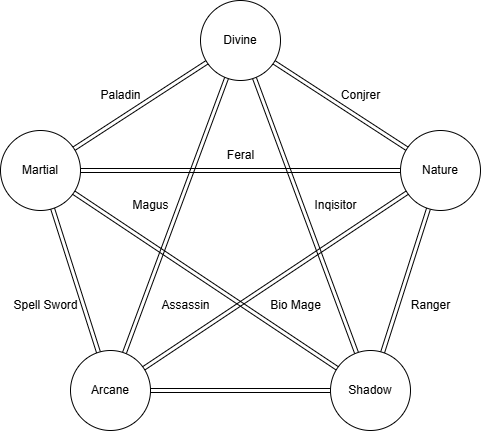

The diagram above was exported from draw.io. Its source (the exported page's mxGraphModel, read from the mxfile embedded in the PNG):
<mxGraphModel dx="1021" dy="481" grid="1" gridSize="10" guides="1" tooltips="1" connect="1" arrows="1" fold="1" page="1" pageScale="1" pageWidth="850" pageHeight="1100" math="0" shadow="0">
  <root>
    <mxCell id="0" />
    <mxCell id="1" parent="0" />
    <mxCell id="21" style="edgeStyle=none;html=1;shape=link;" parent="1" source="2" target="3" edge="1">
      <mxGeometry relative="1" as="geometry" />
    </mxCell>
    <mxCell id="26" style="edgeStyle=none;html=1;shape=link;" parent="1" source="2" target="5" edge="1">
      <mxGeometry relative="1" as="geometry" />
    </mxCell>
    <mxCell id="2" value="Martial" style="ellipse;whiteSpace=wrap;html=1;" parent="1" vertex="1">
      <mxGeometry x="160" y="170" width="80" height="80" as="geometry" />
    </mxCell>
    <mxCell id="22" style="edgeStyle=none;html=1;shape=link;" parent="1" source="3" target="5" edge="1">
      <mxGeometry relative="1" as="geometry" />
    </mxCell>
    <mxCell id="27" style="edgeStyle=none;html=1;shape=link;" parent="1" source="3" target="20" edge="1">
      <mxGeometry relative="1" as="geometry" />
    </mxCell>
    <mxCell id="3" value="Divine" style="ellipse;whiteSpace=wrap;html=1;" parent="1" vertex="1">
      <mxGeometry x="360" y="40" width="80" height="80" as="geometry" />
    </mxCell>
    <mxCell id="25" style="edgeStyle=none;html=1;shape=link;" parent="1" source="4" target="2" edge="1">
      <mxGeometry relative="1" as="geometry" />
    </mxCell>
    <mxCell id="31" style="edgeStyle=none;html=1;shape=link;" parent="1" source="4" target="3" edge="1">
      <mxGeometry relative="1" as="geometry" />
    </mxCell>
    <mxCell id="4" value="Arcane" style="ellipse;whiteSpace=wrap;html=1;" parent="1" vertex="1">
      <mxGeometry x="230" y="390" width="80" height="80" as="geometry" />
    </mxCell>
    <mxCell id="23" style="edgeStyle=none;html=1;shape=link;" parent="1" source="5" target="20" edge="1">
      <mxGeometry relative="1" as="geometry" />
    </mxCell>
    <mxCell id="29" style="edgeStyle=none;html=1;shape=link;" parent="1" source="5" target="4" edge="1">
      <mxGeometry relative="1" as="geometry" />
    </mxCell>
    <mxCell id="5" value="Nature" style="ellipse;whiteSpace=wrap;html=1;" parent="1" vertex="1">
      <mxGeometry x="560" y="170" width="80" height="80" as="geometry" />
    </mxCell>
    <mxCell id="24" style="edgeStyle=none;html=1;shape=link;" parent="1" source="20" target="4" edge="1">
      <mxGeometry relative="1" as="geometry" />
    </mxCell>
    <mxCell id="28" style="edgeStyle=none;html=1;shape=link;" parent="1" source="20" target="2" edge="1">
      <mxGeometry relative="1" as="geometry" />
    </mxCell>
    <mxCell id="20" value="Shadow" style="ellipse;whiteSpace=wrap;html=1;" parent="1" vertex="1">
      <mxGeometry x="490" y="390" width="80" height="80" as="geometry" />
    </mxCell>
    <mxCell id="32" value="Paladin" style="text;html=1;align=center;verticalAlign=middle;resizable=0;points=[];autosize=1;strokeColor=none;fillColor=none;rotation=0;" parent="1" vertex="1">
      <mxGeometry x="250" y="120" width="60" height="30" as="geometry" />
    </mxCell>
    <mxCell id="34" value="Conjrer" style="text;html=1;align=center;verticalAlign=middle;resizable=0;points=[];autosize=1;strokeColor=none;fillColor=none;rotation=0;" parent="1" vertex="1">
      <mxGeometry x="490" y="120" width="60" height="30" as="geometry" />
    </mxCell>
    <mxCell id="36" value="Spell Sword" style="text;html=1;align=center;verticalAlign=middle;resizable=0;points=[];autosize=1;strokeColor=none;fillColor=none;" parent="1" vertex="1">
      <mxGeometry x="160" y="330" width="90" height="30" as="geometry" />
    </mxCell>
    <mxCell id="37" value="Ranger" style="text;html=1;align=center;verticalAlign=middle;resizable=0;points=[];autosize=1;strokeColor=none;fillColor=none;" parent="1" vertex="1">
      <mxGeometry x="560" y="330" width="60" height="30" as="geometry" />
    </mxCell>
    <mxCell id="38" value="Magus" style="text;html=1;align=center;verticalAlign=middle;resizable=0;points=[];autosize=1;strokeColor=none;fillColor=none;" parent="1" vertex="1">
      <mxGeometry x="280" y="230" width="60" height="30" as="geometry" />
    </mxCell>
    <mxCell id="39" value="Bio Mage" style="text;html=1;align=center;verticalAlign=middle;resizable=0;points=[];autosize=1;strokeColor=none;fillColor=none;" parent="1" vertex="1">
      <mxGeometry x="420" y="330" width="70" height="30" as="geometry" />
    </mxCell>
    <mxCell id="40" value="Feral" style="text;html=1;align=center;verticalAlign=middle;resizable=0;points=[];autosize=1;strokeColor=none;fillColor=none;" parent="1" vertex="1">
      <mxGeometry x="375" y="180" width="50" height="30" as="geometry" />
    </mxCell>
    <mxCell id="41" value="Inqisitor" style="text;html=1;align=center;verticalAlign=middle;resizable=0;points=[];autosize=1;strokeColor=none;fillColor=none;" parent="1" vertex="1">
      <mxGeometry x="460" y="230" width="70" height="30" as="geometry" />
    </mxCell>
    <mxCell id="42" value="Assassin" style="text;html=1;align=center;verticalAlign=middle;resizable=0;points=[];autosize=1;strokeColor=none;fillColor=none;" parent="1" vertex="1">
      <mxGeometry x="310" y="330" width="70" height="30" as="geometry" />
    </mxCell>
  </root>
</mxGraphModel>